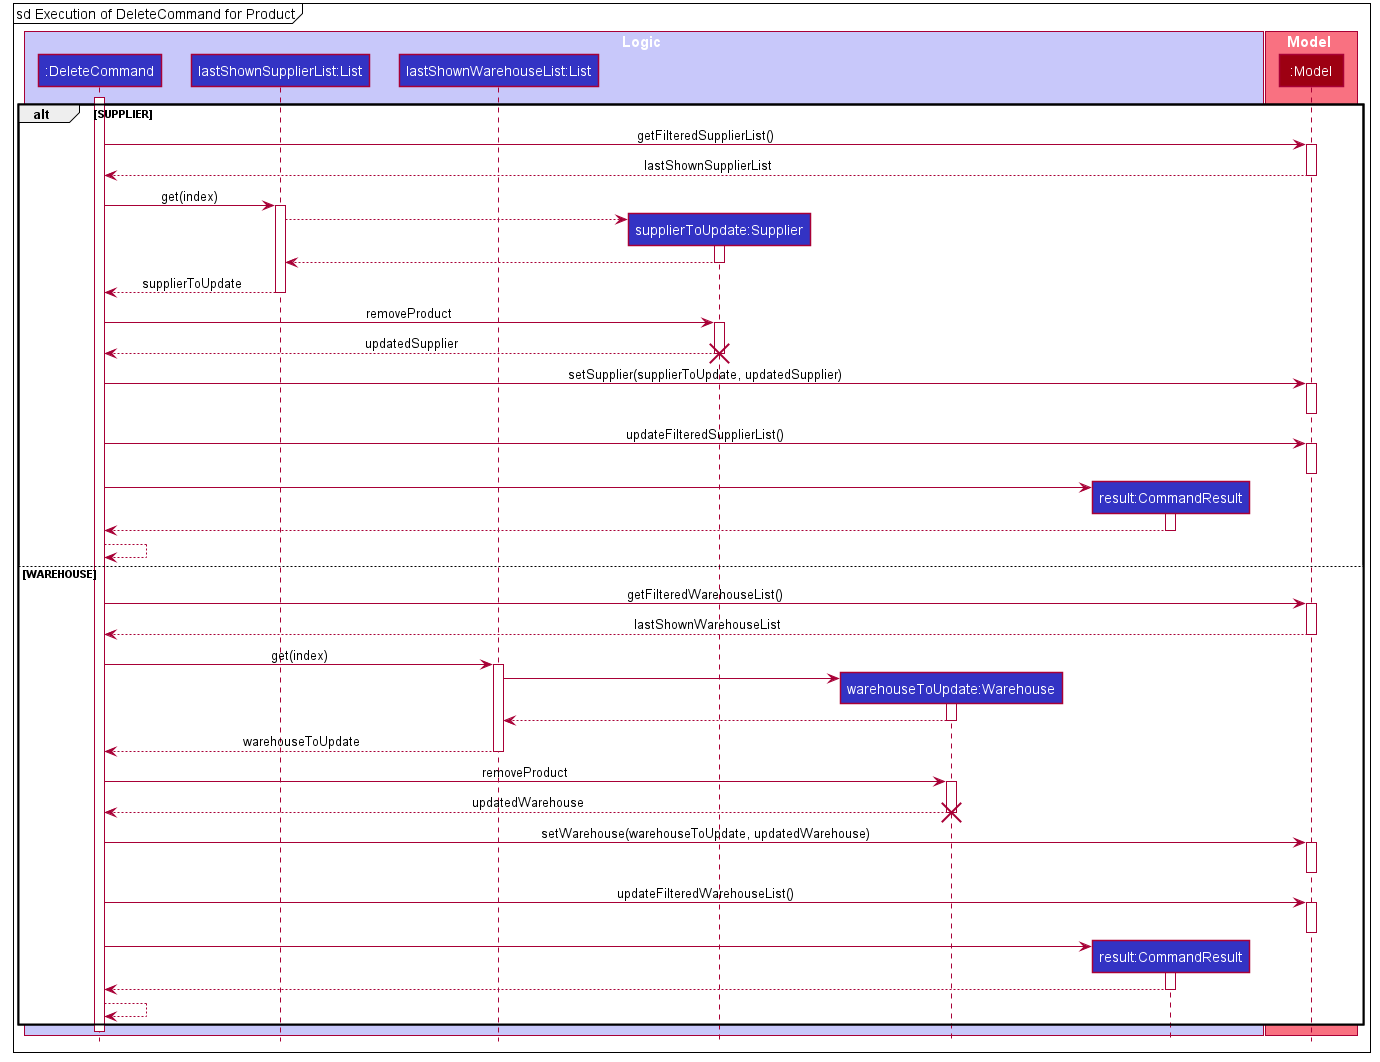

The diagram above was rendered by PlantUML. Its source (embedded in the PNG):
@startuml








skinparam BackgroundColor #FFFFFFF

skinparam Shadowing false

skinparam Class {
    FontColor #FFFFFF
    BorderThickness 1
    BorderColor #FFFFFF
    StereotypeFontColor #FFFFFF
    FontName Arial
}

skinparam Actor {
    BorderColor #000000
    Color #000000
    FontName Arial
}

skinparam Sequence {
    MessageAlign center
    BoxFontSize 15
    BoxPadding 0
    BoxFontColor #FFFFFF
    FontName Arial
}

skinparam Participant {
    FontColor #FFFFFFF
    Padding 20
}

skinparam MinClassWidth 50
skinparam ParticipantPadding 10
skinparam Shadowing false
skinparam DefaultTextAlignment center
skinparam packageStyle Rectangle

hide footbox
hide members
hide circle

mainframe sd Execution of DeleteCommand for Product

box Logic #C8C8FA
participant ":DeleteCommand" as DeleteCommand #3333C4
participant "lastShownSupplierList:List" as lastShownSupplierList #3333C4
participant "lastShownWarehouseList:List" as lastShownWarehouseList #3333C4
participant "supplierToUpdate:Supplier" as supplierToUpdate #3333C4
participant "warehouseToUpdate:Warehouse" as warehouseToUpdate #3333C4
participant "result:CommandResult" as CommandResult #3333C4
end box

box Model #F97181
participant ":Model" as Model #9D0012
end box

alt SUPPLIER
activate DeleteCommand
DeleteCommand -> Model : getFilteredSupplierList()
activate Model
Model --> DeleteCommand  : lastShownSupplierList
deactivate Model

DeleteCommand -> lastShownSupplierList : get(index)
activate lastShownSupplierList
create supplierToUpdate
lastShownSupplierList --> supplierToUpdate
activate supplierToUpdate
supplierToUpdate --> lastShownSupplierList
deactivate supplierToUpdate
lastShownSupplierList --> DeleteCommand : supplierToUpdate
deactivate lastShownSupplierList



DeleteCommand -> supplierToUpdate : removeProduct
activate supplierToUpdate
supplierToUpdate --> DeleteCommand : updatedSupplier
deactivate supplierToUpdate
destroy supplierToUpdate

DeleteCommand -> Model : setSupplier(supplierToUpdate, updatedSupplier)
activate Model
deactivate Model

DeleteCommand -> Model : updateFilteredSupplierList()
activate Model
deactivate Model

deactivate Model
create CommandResult
DeleteCommand -> CommandResult
activate CommandResult

CommandResult --> DeleteCommand
deactivate CommandResult
DeleteCommand --> DeleteCommand


else WAREHOUSE

DeleteCommand -> Model : getFilteredWarehouseList()
activate Model
Model --> DeleteCommand  : lastShownWarehouseList
deactivate Model

DeleteCommand -> lastShownWarehouseList : get(index)
activate lastShownWarehouseList
create warehouseToUpdate
lastShownWarehouseList -> warehouseToUpdate
activate warehouseToUpdate
warehouseToUpdate --> lastShownWarehouseList
deactivate warehouseToUpdate
lastShownWarehouseList --> DeleteCommand : warehouseToUpdate
deactivate lastShownWarehouseList


DeleteCommand -> warehouseToUpdate : removeProduct
activate warehouseToUpdate
warehouseToUpdate --> DeleteCommand : updatedWarehouse
deactivate warehouseToUpdate
destroy warehouseToUpdate


DeleteCommand -> Model : setWarehouse(warehouseToUpdate, updatedWarehouse)
activate Model
deactivate Model

DeleteCommand -> Model : updateFilteredWarehouseList()
activate Model
deactivate Model

deactivate Model
create CommandResult
DeleteCommand -> CommandResult
activate CommandResult

CommandResult --> DeleteCommand
deactivate CommandResult
DeleteCommand --> DeleteCommand

end
deactivate DeleteCommand

@enduml